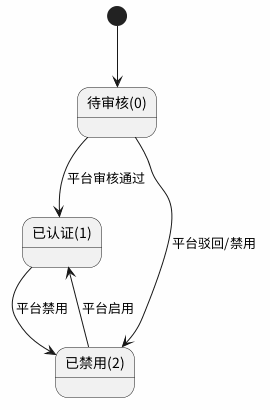

The diagram above was rendered by PlantUML. Its source (embedded in the PNG):
@startuml
skinparam backgroundColor #FEFEFE
skinparam defaultFontName "Noto Sans CJK SC"
state "待审核(0)" as S0
state "已认证(1)" as S1
state "已禁用(2)" as S2
[*] --> S0
S0 --> S1 : 平台审核通过
S0 --> S2 : 平台驳回/禁用
S2 --> S1 : 平台启用
S1 --> S2 : 平台禁用
@enduml